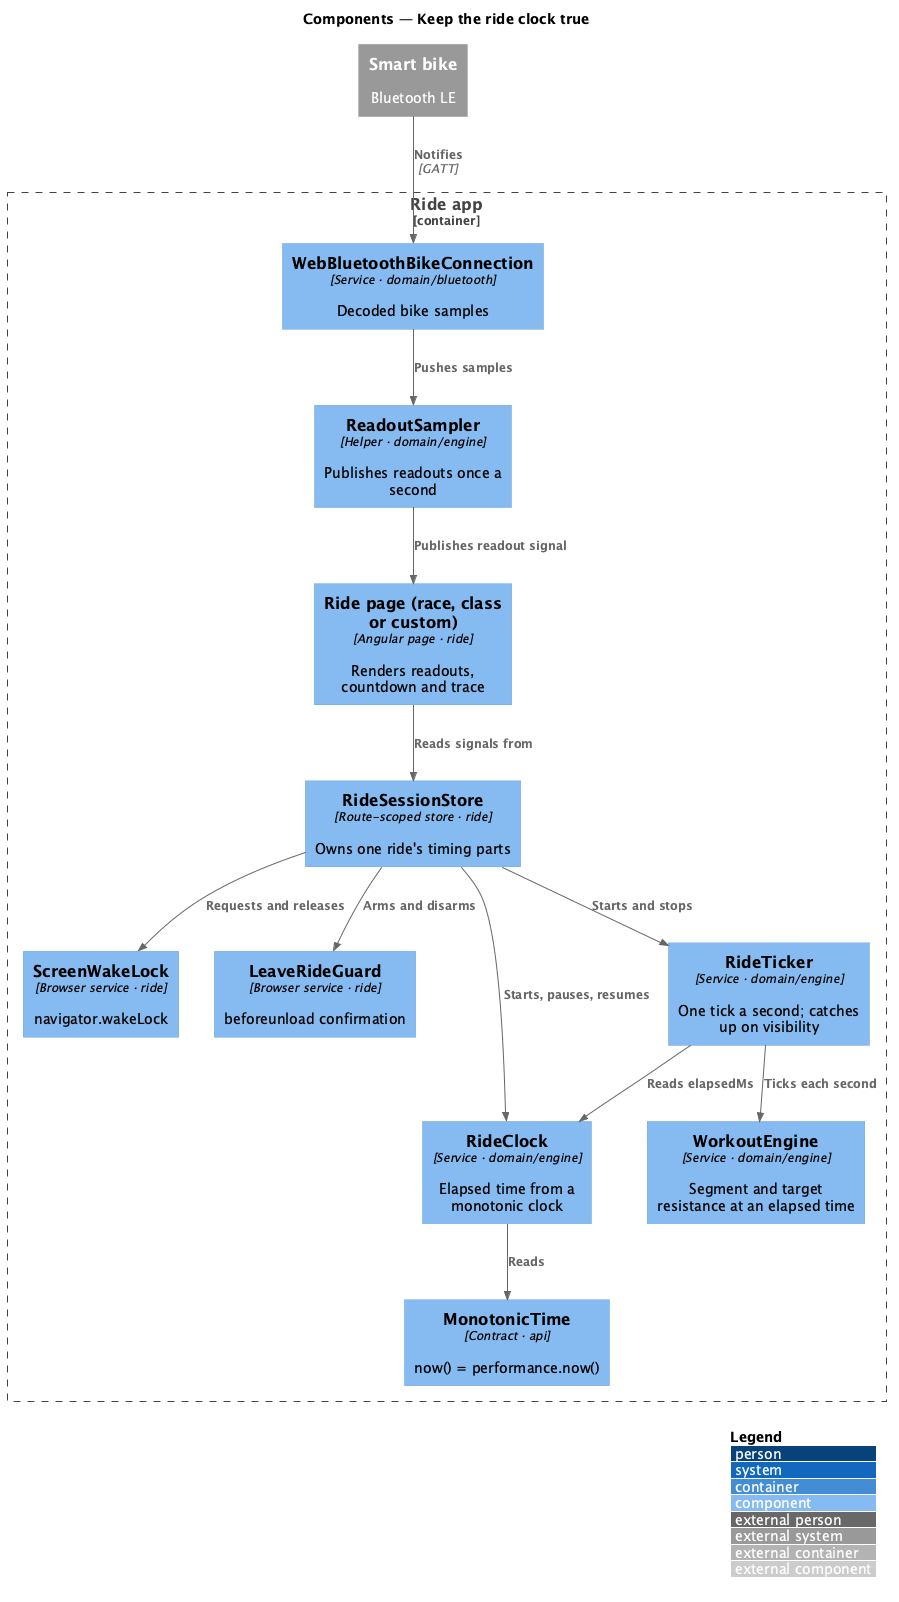

The diagram above was rendered by PlantUML. Its source (embedded in the PNG):
@startuml
!include <C4/C4_Component>
LAYOUT_WITH_LEGEND()
title Components — Keep the ride clock true

System_Ext(bike, "Smart bike", "Bluetooth LE")
Container_Boundary(app, "Ride app") {
  Component(page, "Ride page (race, class or custom)", "Angular page · ride", "Renders readouts, countdown and trace")
  Component(store, "RideSessionStore", "Route-scoped store · ride", "Owns one ride's timing parts")
  Component(wake, "ScreenWakeLock", "Browser service · ride", "navigator.wakeLock")
  Component(guard, "LeaveRideGuard", "Browser service · ride", "beforeunload confirmation")
  Component(clock, "RideClock", "Service · domain/engine", "Elapsed time from a monotonic clock")
  Component(ticker, "RideTicker", "Service · domain/engine", "One tick a second; catches up on visibility")
  Component(engine, "WorkoutEngine", "Service · domain/engine", "Segment and target resistance at an elapsed time")
  Component(sampler, "ReadoutSampler", "Helper · domain/engine", "Publishes readouts once a second")
  Component(conn, "WebBluetoothBikeConnection", "Service · domain/bluetooth", "Decoded bike samples")
  Component(time, "MonotonicTime", "Contract · api", "now() = performance.now()")
}
Rel(bike, conn, "Notifies", "GATT")
Rel(page, store, "Reads signals from")
Rel(store, clock, "Starts, pauses, resumes")
Rel(store, ticker, "Starts and stops")
Rel(store, wake, "Requests and releases")
Rel(store, guard, "Arms and disarms")
Rel(clock, time, "Reads")
Rel(ticker, clock, "Reads elapsedMs")
Rel(ticker, engine, "Ticks each second")
Rel(conn, sampler, "Pushes samples")
Rel(sampler, page, "Publishes readout signal")
@enduml